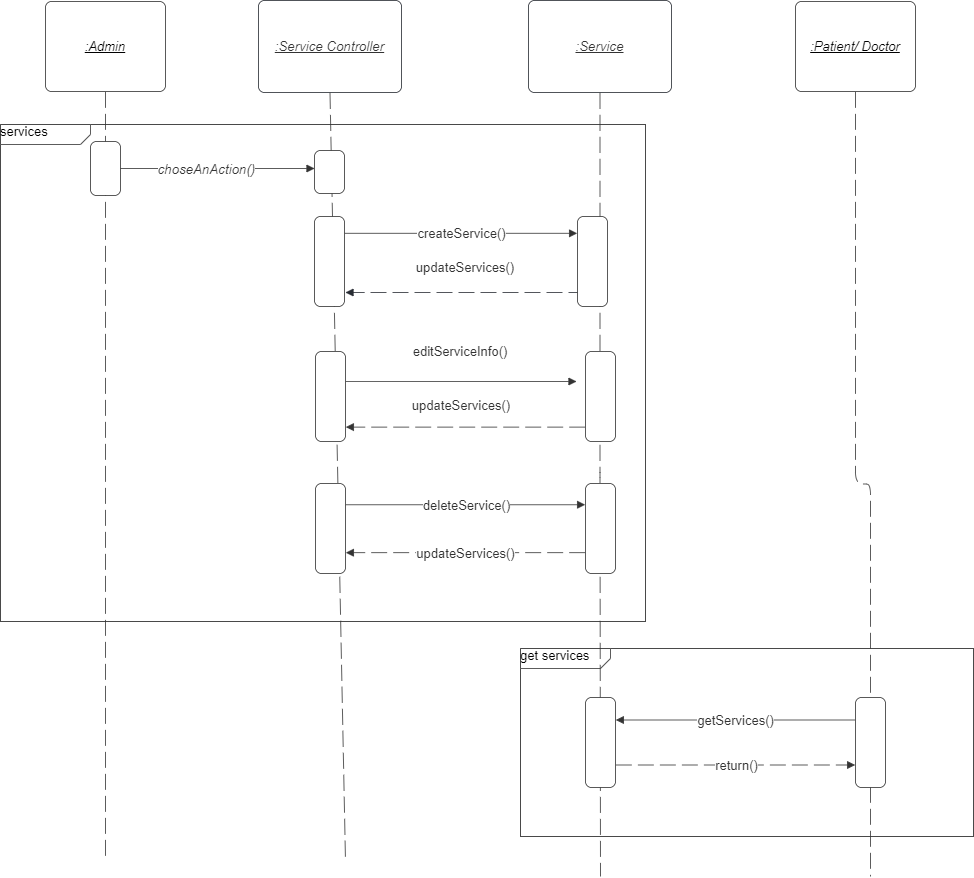

The diagram above was exported from draw.io. Its source (the exported page's mxGraphModel, read from the mxfile embedded in the PNG):
<mxGraphModel dx="1038" dy="489" grid="1" gridSize="10" guides="1" tooltips="1" connect="1" arrows="1" fold="1" page="1" pageScale="1" pageWidth="850" pageHeight="1100" math="0" shadow="0">
  <root>
    <mxCell id="0" />
    <mxCell id="1" parent="0" />
    <UserObject label="services" lucidchartObjectId="gzZg8ziih6m9" id="x2erbqGiyFDe-PGQMh2g-1">
      <mxCell style="html=1;blockSpacing=1;whiteSpace=wrap;shape=mxgraph.sysml.package2;xSize=90;overflow=fill;fontSize=13;align=left;spacing=0;strokeColor=#333333;strokeOpacity=100;fillOpacity=100;rounded=1;absoluteArcSize=1;arcSize=12;fillColor=#ffffff;strokeWidth=0.8;" vertex="1" parent="1">
        <mxGeometry x="195" y="328" width="645" height="497" as="geometry" />
      </mxCell>
    </UserObject>
    <UserObject label="get services" lucidchartObjectId="p_ZgLUMmBf9I" id="x2erbqGiyFDe-PGQMh2g-2">
      <mxCell style="html=1;blockSpacing=1;whiteSpace=wrap;shape=mxgraph.sysml.package2;xSize=90;overflow=fill;fontSize=13;align=left;spacing=0;strokeColor=#333333;strokeOpacity=100;fillOpacity=100;rounded=1;absoluteArcSize=1;arcSize=12;fillColor=#ffffff;strokeWidth=0.8;" vertex="1" parent="1">
        <mxGeometry x="715" y="852" width="453" height="188" as="geometry" />
      </mxCell>
    </UserObject>
    <UserObject label="" lucidchartObjectId="gzZg3-~IDakx" id="x2erbqGiyFDe-PGQMh2g-3">
      <mxCell style="html=1;jettySize=18;whiteSpace=wrap;fontSize=13;fontFamily=helvetica;strokeColor=#333333;strokeOpacity=100;dashed=1;fixDash=1;dashPattern=16 6;strokeWidth=0.8;rounded=0;startArrow=none;endArrow=none;exitX=0.5;exitY=1.004;exitPerimeter=0;" edge="1" parent="1" source="x2erbqGiyFDe-PGQMh2g-6">
        <mxGeometry width="100" height="100" relative="1" as="geometry">
          <Array as="points" />
          <mxPoint x="540" y="1065" as="targetPoint" />
        </mxGeometry>
      </mxCell>
    </UserObject>
    <UserObject label="" lucidchartObjectId="gzZgDAKKCB7R" id="x2erbqGiyFDe-PGQMh2g-4">
      <mxCell style="html=1;jettySize=18;whiteSpace=wrap;fontSize=13;fontFamily=helvetica;strokeColor=#333333;strokeOpacity=100;dashed=1;fixDash=1;dashPattern=16 6;strokeWidth=0.8;rounded=1;arcSize=24;edgeStyle=orthogonalEdgeStyle;startArrow=none;endArrow=none;exitX=0.5;exitY=1.004;exitPerimeter=0;" edge="1" parent="1" source="x2erbqGiyFDe-PGQMh2g-7">
        <mxGeometry width="100" height="100" relative="1" as="geometry">
          <Array as="points" />
          <mxPoint x="795" y="1080" as="targetPoint" />
        </mxGeometry>
      </mxCell>
    </UserObject>
    <UserObject label="" lucidchartObjectId="gzZgWSwY4C9w" id="x2erbqGiyFDe-PGQMh2g-5">
      <mxCell style="html=1;jettySize=18;whiteSpace=wrap;fontSize=13;fontFamily=helvetica;strokeColor=#333333;strokeOpacity=100;dashed=1;fixDash=1;dashPattern=16 6;strokeWidth=0.8;rounded=1;arcSize=24;edgeStyle=orthogonalEdgeStyle;startArrow=none;endArrow=none;exitX=0.5;exitY=1.004;exitPerimeter=0;" edge="1" parent="1" source="x2erbqGiyFDe-PGQMh2g-39">
        <mxGeometry width="100" height="100" relative="1" as="geometry">
          <Array as="points" />
          <mxPoint x="1065" y="1080" as="targetPoint" />
        </mxGeometry>
      </mxCell>
    </UserObject>
    <mxCell id="x2erbqGiyFDe-PGQMh2g-6" value=":Service Controller" style="html=1;overflow=block;blockSpacing=1;whiteSpace=wrap;fontSize=13.3;fontColor=#333333;fontStyle=6;align=center;spacing=0;strokeColor=#282c33;strokeOpacity=100;fillOpacity=0;rounded=1;absoluteArcSize=1;arcSize=12;fillColor=#000000;strokeWidth=0.8;" vertex="1" parent="1">
      <mxGeometry x="453" y="204" width="143" height="92" as="geometry" />
    </mxCell>
    <mxCell id="x2erbqGiyFDe-PGQMh2g-7" value=":Service" style="html=1;overflow=block;blockSpacing=1;whiteSpace=wrap;fontSize=13.3;fontColor=#333333;fontStyle=6;align=center;spacing=0;strokeColor=#282c33;strokeOpacity=100;fillOpacity=0;rounded=1;absoluteArcSize=1;arcSize=12;fillColor=#000000;strokeWidth=0.8;" vertex="1" parent="1">
      <mxGeometry x="723" y="204" width="143" height="92" as="geometry" />
    </mxCell>
    <UserObject label="" lucidchartObjectId="gzZg8gv5c4_P" id="x2erbqGiyFDe-PGQMh2g-8">
      <mxCell style="html=1;jettySize=18;whiteSpace=wrap;fontSize=13;strokeColor=#333333;strokeOpacity=100;dashed=1;fixDash=1;dashPattern=16 6;strokeWidth=0.8;rounded=1;arcSize=10;edgeStyle=orthogonalEdgeStyle;startArrow=none;endArrow=none;exitX=0.5;exitY=1.004;exitPerimeter=0;" edge="1" parent="1" source="x2erbqGiyFDe-PGQMh2g-38">
        <mxGeometry width="100" height="100" relative="1" as="geometry">
          <Array as="points" />
          <mxPoint x="300" y="1065" as="targetPoint" />
        </mxGeometry>
      </mxCell>
    </UserObject>
    <UserObject label="" lucidchartObjectId="gzZgb6sDNQeD" id="x2erbqGiyFDe-PGQMh2g-9">
      <mxCell style="html=1;jettySize=18;whiteSpace=wrap;fontSize=13;strokeColor=#333333;strokeOpacity=100;strokeWidth=0.8;rounded=1;arcSize=10;edgeStyle=orthogonalEdgeStyle;startArrow=none;endArrow=block;endFill=1;" edge="1" parent="1">
        <mxGeometry width="100" height="100" relative="1" as="geometry">
          <Array as="points" />
          <mxPoint x="290" y="372" as="sourcePoint" />
          <mxPoint x="509" y="372" as="targetPoint" />
        </mxGeometry>
      </mxCell>
    </UserObject>
    <mxCell id="x2erbqGiyFDe-PGQMh2g-10" value="choseAnAction()" style="text;html=1;resizable=0;labelBackgroundColor=default;align=center;verticalAlign=middle;fontStyle=2;fontColor=#333333;fontSize=13.3;" vertex="1" parent="x2erbqGiyFDe-PGQMh2g-9">
      <mxGeometry relative="1" as="geometry">
        <mxPoint as="offset" />
      </mxGeometry>
    </mxCell>
    <mxCell id="x2erbqGiyFDe-PGQMh2g-11" value="Text" style="text;html=1;resizable=0;labelBackgroundColor=default;align=center;verticalAlign=middle;fontColor=#333333;fontSize=13;" vertex="1" parent="x2erbqGiyFDe-PGQMh2g-9">
      <mxGeometry x="-0.9005155066993012" relative="1" as="geometry" />
    </mxCell>
    <UserObject label="" lucidchartObjectId="x3ZgvXRcqUWm" id="x2erbqGiyFDe-PGQMh2g-12">
      <mxCell style="html=1;overflow=block;blockSpacing=1;whiteSpace=wrap;fontSize=13;spacing=0;strokeColor=#333333;strokeOpacity=100;fillOpacity=100;rounded=1;absoluteArcSize=1;arcSize=12;fillColor=#ffffff;strokeWidth=0.8;" vertex="1" parent="1">
        <mxGeometry x="285" y="345" width="30" height="54" as="geometry" />
      </mxCell>
    </UserObject>
    <UserObject label="" lucidchartObjectId="63ZgfNAN11ov" id="x2erbqGiyFDe-PGQMh2g-13">
      <mxCell style="html=1;overflow=block;blockSpacing=1;whiteSpace=wrap;fontSize=13;spacing=0;strokeColor=#333333;strokeOpacity=100;fillOpacity=100;rounded=1;absoluteArcSize=1;arcSize=12;fillColor=#ffffff;strokeWidth=0.8;" vertex="1" parent="1">
        <mxGeometry x="509" y="354" width="30" height="43" as="geometry" />
      </mxCell>
    </UserObject>
    <UserObject label="" lucidchartObjectId="44ZgLxuRQQlU" id="x2erbqGiyFDe-PGQMh2g-14">
      <mxCell style="html=1;overflow=block;blockSpacing=1;whiteSpace=wrap;fontSize=13;spacing=0;strokeColor=#333333;strokeOpacity=100;fillOpacity=100;rounded=1;absoluteArcSize=1;arcSize=12;fillColor=#ffffff;strokeWidth=0.8;" vertex="1" parent="1">
        <mxGeometry x="509" y="420" width="30" height="90" as="geometry" />
      </mxCell>
    </UserObject>
    <UserObject label="" lucidchartObjectId="b7Zgq8h_Loha" id="x2erbqGiyFDe-PGQMh2g-15">
      <mxCell style="html=1;jettySize=18;whiteSpace=wrap;fontSize=13;strokeColor=#282c33;strokeOpacity=100;dashed=1;fixDash=1;dashPattern=16 6;strokeWidth=0.8;rounded=1;arcSize=10;edgeStyle=orthogonalEdgeStyle;startArrow=none;endArrow=block;endFill=1;" edge="1" parent="1">
        <mxGeometry width="100" height="100" relative="1" as="geometry">
          <Array as="points" />
          <mxPoint x="779" y="496" as="sourcePoint" />
          <mxPoint x="540" y="496" as="targetPoint" />
        </mxGeometry>
      </mxCell>
    </UserObject>
    <mxCell id="x2erbqGiyFDe-PGQMh2g-16" value="updateServices()" style="html=1;overflow=block;blockSpacing=1;strokeColor=none;whiteSpace=wrap;fontSize=13;fontColor=#333333;align=center;spacing=0;strokeOpacity=100;fillOpacity=100;rounded=1;absoluteArcSize=1;arcSize=12;fillColor=#ffffff;strokeWidth=0.8;" vertex="1" parent="1">
      <mxGeometry x="600" y="456" width="120" height="30" as="geometry" />
    </mxCell>
    <UserObject label="" lucidchartObjectId="L7Zg.kGNCQP5" id="x2erbqGiyFDe-PGQMh2g-17">
      <mxCell style="html=1;overflow=block;blockSpacing=1;whiteSpace=wrap;fontSize=13;spacing=0;strokeColor=#333333;strokeOpacity=100;fillOpacity=100;rounded=1;absoluteArcSize=1;arcSize=12;fillColor=#ffffff;strokeWidth=0.8;" vertex="1" parent="1">
        <mxGeometry x="772" y="420" width="30" height="90" as="geometry" />
      </mxCell>
    </UserObject>
    <UserObject label="" lucidchartObjectId="X7ZgC1NiRToH" id="x2erbqGiyFDe-PGQMh2g-18">
      <mxCell style="html=1;overflow=block;blockSpacing=1;whiteSpace=wrap;fontSize=13;spacing=0;strokeColor=#333333;strokeOpacity=100;fillOpacity=100;rounded=1;absoluteArcSize=1;arcSize=12;fillColor=#ffffff;strokeWidth=0.8;" vertex="1" parent="1">
        <mxGeometry x="510" y="555" width="30" height="90" as="geometry" />
      </mxCell>
    </UserObject>
    <UserObject label="" lucidchartObjectId="27ZgIGzJHNwq" id="x2erbqGiyFDe-PGQMh2g-19">
      <mxCell style="html=1;jettySize=18;whiteSpace=wrap;fontSize=13;fontFamily=helvetica;strokeColor=#333333;strokeOpacity=100;strokeWidth=0.8;rounded=0;startArrow=none;endArrow=block;endFill=1;exitX=1.011;exitY=0.334;exitPerimeter=0;" edge="1" parent="1" source="x2erbqGiyFDe-PGQMh2g-18">
        <mxGeometry width="100" height="100" relative="1" as="geometry">
          <Array as="points" />
          <mxPoint x="771" y="585" as="targetPoint" />
        </mxGeometry>
      </mxCell>
    </UserObject>
    <mxCell id="x2erbqGiyFDe-PGQMh2g-20" value="editServiceInfo()" style="html=1;overflow=block;blockSpacing=1;strokeColor=none;whiteSpace=wrap;fontSize=13;fontColor=#333333;align=center;spacing=0;strokeOpacity=100;fillOpacity=100;rounded=1;absoluteArcSize=1;arcSize=12;fillColor=#ffffff;strokeWidth=0.8;" vertex="1" parent="1">
      <mxGeometry x="595" y="540" width="120" height="30" as="geometry" />
    </mxCell>
    <UserObject label="" lucidchartObjectId="w8ZgNTOsEI.J" id="x2erbqGiyFDe-PGQMh2g-21">
      <mxCell style="html=1;jettySize=18;whiteSpace=wrap;fontSize=13;strokeColor=#333333;strokeOpacity=100;dashed=1;fixDash=1;dashPattern=16 6;strokeWidth=0.8;rounded=1;arcSize=10;edgeStyle=orthogonalEdgeStyle;startArrow=none;endArrow=block;endFill=1;exitX=-0.01;exitY=0.84;exitPerimeter=0;entryX=1.012;entryY=0.84;entryPerimeter=0;" edge="1" parent="1" source="x2erbqGiyFDe-PGQMh2g-23" target="x2erbqGiyFDe-PGQMh2g-18">
        <mxGeometry width="100" height="100" relative="1" as="geometry">
          <Array as="points" />
        </mxGeometry>
      </mxCell>
    </UserObject>
    <mxCell id="x2erbqGiyFDe-PGQMh2g-22" value="updateServices()" style="html=1;overflow=block;blockSpacing=1;strokeColor=none;whiteSpace=wrap;fontSize=13;fontColor=#333333;align=center;spacing=0;strokeOpacity=100;fillOpacity=100;rounded=1;absoluteArcSize=1;arcSize=12;fillColor=#ffffff;strokeWidth=0.8;" vertex="1" parent="1">
      <mxGeometry x="596" y="594" width="120" height="30" as="geometry" />
    </mxCell>
    <UserObject label="" lucidchartObjectId="m9ZgRkHtNXVS" id="x2erbqGiyFDe-PGQMh2g-23">
      <mxCell style="html=1;overflow=block;blockSpacing=1;whiteSpace=wrap;fontSize=13;spacing=0;strokeColor=#333333;strokeOpacity=100;fillOpacity=100;rounded=1;absoluteArcSize=1;arcSize=12;fillColor=#ffffff;strokeWidth=0.8;" vertex="1" parent="1">
        <mxGeometry x="780" y="555" width="30" height="90" as="geometry" />
      </mxCell>
    </UserObject>
    <UserObject label="" lucidchartObjectId="p-ZgpcATc~6f" id="x2erbqGiyFDe-PGQMh2g-24">
      <mxCell style="html=1;overflow=block;blockSpacing=1;whiteSpace=wrap;fontSize=13;spacing=0;strokeColor=#333333;strokeOpacity=100;fillOpacity=100;rounded=1;absoluteArcSize=1;arcSize=12;fillColor=#ffffff;strokeWidth=0.8;" vertex="1" parent="1">
        <mxGeometry x="510" y="687" width="30" height="90" as="geometry" />
      </mxCell>
    </UserObject>
    <UserObject label="" lucidchartObjectId="u-Zgst0L9Zwg" id="x2erbqGiyFDe-PGQMh2g-25">
      <mxCell style="html=1;overflow=block;blockSpacing=1;whiteSpace=wrap;fontSize=13;spacing=0;strokeColor=#333333;strokeOpacity=100;fillOpacity=100;rounded=1;absoluteArcSize=1;arcSize=12;fillColor=#ffffff;strokeWidth=0.8;" vertex="1" parent="1">
        <mxGeometry x="780" y="687" width="30" height="90" as="geometry" />
      </mxCell>
    </UserObject>
    <UserObject label="" lucidchartObjectId="B-ZgxxDYA.u5" id="x2erbqGiyFDe-PGQMh2g-26">
      <mxCell style="html=1;jettySize=18;whiteSpace=wrap;fontSize=13;strokeColor=#333333;strokeOpacity=100;strokeWidth=0.8;rounded=1;arcSize=24;edgeStyle=orthogonalEdgeStyle;startArrow=none;endArrow=block;endFill=1;exitX=1.011;exitY=0.236;exitPerimeter=0;entryX=-0.012;entryY=0.236;entryPerimeter=0;" edge="1" parent="1" source="x2erbqGiyFDe-PGQMh2g-24" target="x2erbqGiyFDe-PGQMh2g-25">
        <mxGeometry width="100" height="100" relative="1" as="geometry">
          <Array as="points" />
        </mxGeometry>
      </mxCell>
    </UserObject>
    <mxCell id="x2erbqGiyFDe-PGQMh2g-27" value="deleteService()" style="text;html=1;resizable=0;labelBackgroundColor=default;align=center;verticalAlign=middle;fontColor=#333333;fontSize=13;" vertex="1" parent="x2erbqGiyFDe-PGQMh2g-26">
      <mxGeometry relative="1" as="geometry">
        <mxPoint as="offset" />
      </mxGeometry>
    </mxCell>
    <UserObject label="" lucidchartObjectId="M-ZggGzvJ_f0" id="x2erbqGiyFDe-PGQMh2g-28">
      <mxCell style="html=1;jettySize=18;whiteSpace=wrap;fontSize=13;strokeColor=#333333;strokeOpacity=100;dashed=1;fixDash=1;dashPattern=16 6;strokeWidth=0.8;rounded=1;arcSize=24;edgeStyle=orthogonalEdgeStyle;startArrow=none;endArrow=block;endFill=1;exitX=-0.011;exitY=0.769;exitPerimeter=0;entryX=1.012;entryY=0.769;entryPerimeter=0;" edge="1" parent="1" source="x2erbqGiyFDe-PGQMh2g-25" target="x2erbqGiyFDe-PGQMh2g-24">
        <mxGeometry width="100" height="100" relative="1" as="geometry">
          <Array as="points" />
        </mxGeometry>
      </mxCell>
    </UserObject>
    <mxCell id="x2erbqGiyFDe-PGQMh2g-29" value="updateServices()" style="text;html=1;resizable=0;labelBackgroundColor=default;align=center;verticalAlign=middle;fontColor=#333333;fontSize=13;" vertex="1" parent="x2erbqGiyFDe-PGQMh2g-28">
      <mxGeometry relative="1" as="geometry">
        <mxPoint as="offset" />
      </mxGeometry>
    </mxCell>
    <UserObject label="" lucidchartObjectId="q.ZgelYS.pE6" id="x2erbqGiyFDe-PGQMh2g-30">
      <mxCell style="html=1;overflow=block;blockSpacing=1;whiteSpace=wrap;fontSize=13;spacing=0;strokeColor=#333333;strokeOpacity=100;fillOpacity=100;rounded=1;absoluteArcSize=1;arcSize=12;fillColor=#ffffff;strokeWidth=0.8;" vertex="1" parent="1">
        <mxGeometry x="780" y="901" width="30" height="90" as="geometry" />
      </mxCell>
    </UserObject>
    <UserObject label="" lucidchartObjectId="u.ZgjEDwsuDK" id="x2erbqGiyFDe-PGQMh2g-31">
      <mxCell style="html=1;overflow=block;blockSpacing=1;whiteSpace=wrap;fontSize=13;spacing=0;strokeColor=#333333;strokeOpacity=100;fillOpacity=100;rounded=1;absoluteArcSize=1;arcSize=12;fillColor=#ffffff;strokeWidth=0.8;" vertex="1" parent="1">
        <mxGeometry x="1050" y="901" width="30" height="90" as="geometry" />
      </mxCell>
    </UserObject>
    <UserObject label="" lucidchartObjectId="E.ZgzjfmN~s6" id="x2erbqGiyFDe-PGQMh2g-32">
      <mxCell style="html=1;jettySize=18;whiteSpace=wrap;fontSize=13;strokeColor=#333333;strokeOpacity=100;strokeWidth=0.8;rounded=1;arcSize=24;edgeStyle=orthogonalEdgeStyle;startArrow=none;endArrow=block;endFill=1;exitX=-0.012;exitY=0.25;exitPerimeter=0;entryX=1.011;entryY=0.25;entryPerimeter=0;" edge="1" parent="1" source="x2erbqGiyFDe-PGQMh2g-31" target="x2erbqGiyFDe-PGQMh2g-30">
        <mxGeometry width="100" height="100" relative="1" as="geometry">
          <Array as="points" />
        </mxGeometry>
      </mxCell>
    </UserObject>
    <mxCell id="x2erbqGiyFDe-PGQMh2g-33" value="getServices()" style="text;html=1;resizable=0;labelBackgroundColor=default;align=center;verticalAlign=middle;fontColor=#333333;fontSize=13;" vertex="1" parent="x2erbqGiyFDe-PGQMh2g-32">
      <mxGeometry relative="1" as="geometry">
        <mxPoint as="offset" />
      </mxGeometry>
    </mxCell>
    <UserObject label="" lucidchartObjectId="h~ZguksbhQ17" id="x2erbqGiyFDe-PGQMh2g-34">
      <mxCell style="html=1;jettySize=18;whiteSpace=wrap;fontSize=13;strokeColor=#333333;strokeOpacity=100;dashed=1;fixDash=1;dashPattern=16 6;strokeWidth=0.8;rounded=1;arcSize=24;edgeStyle=orthogonalEdgeStyle;startArrow=none;endArrow=block;endFill=1;exitX=1.012;exitY=0.75;exitPerimeter=0;entryX=-0.011;entryY=0.75;entryPerimeter=0;" edge="1" parent="1" source="x2erbqGiyFDe-PGQMh2g-30" target="x2erbqGiyFDe-PGQMh2g-31">
        <mxGeometry width="100" height="100" relative="1" as="geometry">
          <Array as="points" />
        </mxGeometry>
      </mxCell>
    </UserObject>
    <mxCell id="x2erbqGiyFDe-PGQMh2g-35" value="return()" style="text;html=1;resizable=0;labelBackgroundColor=default;align=center;verticalAlign=middle;fontColor=#333333;fontSize=13;" vertex="1" parent="x2erbqGiyFDe-PGQMh2g-34">
      <mxGeometry relative="1" as="geometry">
        <mxPoint as="offset" />
      </mxGeometry>
    </mxCell>
    <UserObject label="" lucidchartObjectId="Wc0ghLGYs25j" id="x2erbqGiyFDe-PGQMh2g-36">
      <mxCell style="html=1;jettySize=18;whiteSpace=wrap;fontSize=13;strokeColor=#333333;strokeOpacity=100;strokeWidth=0.8;rounded=1;arcSize=24;edgeStyle=orthogonalEdgeStyle;startArrow=none;endArrow=block;endFill=1;exitX=1.01;exitY=0.187;exitPerimeter=0;entryX=-0.012;entryY=0.187;entryPerimeter=0;" edge="1" parent="1" source="x2erbqGiyFDe-PGQMh2g-14" target="x2erbqGiyFDe-PGQMh2g-17">
        <mxGeometry width="100" height="100" relative="1" as="geometry">
          <Array as="points" />
        </mxGeometry>
      </mxCell>
    </UserObject>
    <mxCell id="x2erbqGiyFDe-PGQMh2g-37" value="createService()" style="text;html=1;resizable=0;labelBackgroundColor=default;align=center;verticalAlign=middle;fontColor=#333333;fontSize=13;" vertex="1" parent="x2erbqGiyFDe-PGQMh2g-36">
      <mxGeometry relative="1" as="geometry">
        <mxPoint as="offset" />
      </mxGeometry>
    </mxCell>
    <UserObject label=":Admin" lucidchartObjectId="NX8kNjfwh6XE" id="x2erbqGiyFDe-PGQMh2g-38">
      <mxCell style="html=1;overflow=block;blockSpacing=1;whiteSpace=wrap;fontSize=13;fontStyle=6;spacing=0;strokeColor=#333333;strokeOpacity=100;fillOpacity=100;rounded=1;absoluteArcSize=1;arcSize=12;fillColor=#ffffff;strokeWidth=0.8;" vertex="1" parent="1">
        <mxGeometry x="240" y="205" width="120" height="90" as="geometry" />
      </mxCell>
    </UserObject>
    <UserObject label=":Patient/ Doctor" lucidchartObjectId="nY8k7iBnZ_kB" id="x2erbqGiyFDe-PGQMh2g-39">
      <mxCell style="html=1;overflow=block;blockSpacing=1;whiteSpace=wrap;fontSize=13;fontStyle=6;spacing=0;strokeColor=#333333;strokeOpacity=100;fillOpacity=100;rounded=1;absoluteArcSize=1;arcSize=12;fillColor=#ffffff;strokeWidth=0.8;" vertex="1" parent="1">
        <mxGeometry x="990" y="205" width="120" height="90" as="geometry" />
      </mxCell>
    </UserObject>
  </root>
</mxGraphModel>